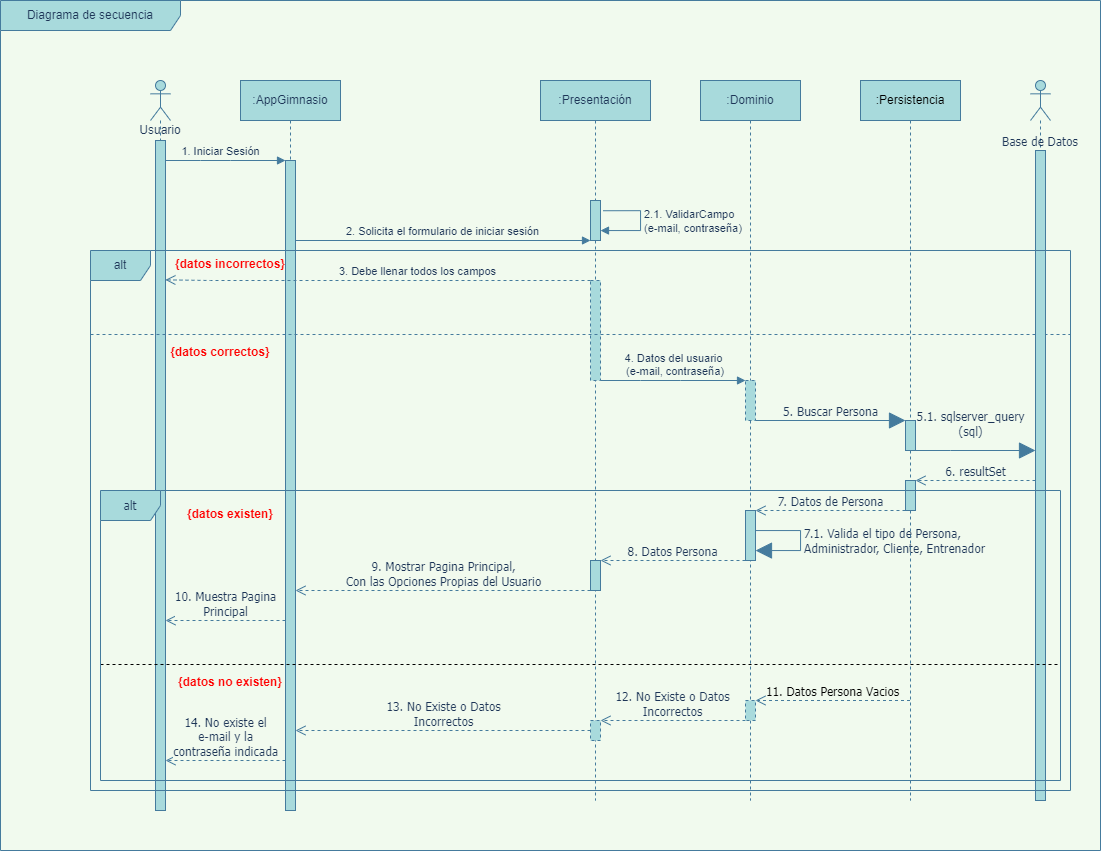

The diagram above was exported from draw.io. Its source (the exported page's mxGraphModel, read from the mxfile embedded in the PNG):
<mxGraphModel dx="1021" dy="649" grid="1" gridSize="10" guides="1" tooltips="1" connect="1" arrows="1" fold="1" page="1" pageScale="1" pageWidth="1100" pageHeight="850" background="#F1FAEE" math="0" shadow="0">
  <root>
    <mxCell id="0" />
    <mxCell id="1" parent="0" />
    <mxCell id="yBrvuxVPPl_dkeS1BgQu-4" value="Diagrama de secuencia" style="shape=umlFrame;whiteSpace=wrap;html=1;width=180;height=30;rounded=0;fillColor=#A8DADC;strokeColor=#457B9D;fontColor=#1D3557;" parent="1" vertex="1">
      <mxGeometry width="1100" height="850" as="geometry" />
    </mxCell>
    <mxCell id="yBrvuxVPPl_dkeS1BgQu-5" value=":AppGimnasio" style="shape=umlLifeline;perimeter=lifelinePerimeter;whiteSpace=wrap;html=1;container=1;collapsible=0;recursiveResize=0;outlineConnect=0;fillColor=#A8DADC;strokeColor=#457B9D;rounded=0;fontColor=#1D3557;" parent="1" vertex="1">
      <mxGeometry x="240" y="80" width="100" height="730" as="geometry" />
    </mxCell>
    <mxCell id="_TKvPC9EWprTT_iQRJFP-15" value="" style="html=1;points=[];perimeter=orthogonalPerimeter;rounded=0;fillColor=#A8DADC;strokeColor=#457B9D;fontColor=#1D3557;" vertex="1" parent="yBrvuxVPPl_dkeS1BgQu-5">
      <mxGeometry x="45" y="80" width="10" height="650" as="geometry" />
    </mxCell>
    <mxCell id="yBrvuxVPPl_dkeS1BgQu-7" value=":Dominio" style="shape=umlLifeline;perimeter=lifelinePerimeter;whiteSpace=wrap;html=1;container=1;collapsible=0;recursiveResize=0;outlineConnect=0;fillColor=#A8DADC;strokeColor=#457B9D;rounded=0;fontColor=#1D3557;" parent="1" vertex="1">
      <mxGeometry x="700" y="80" width="100" height="720" as="geometry" />
    </mxCell>
    <mxCell id="_TKvPC9EWprTT_iQRJFP-36" value="" style="html=1;points=[];perimeter=orthogonalPerimeter;dashed=1;rounded=0;fillColor=#A8DADC;strokeColor=#457B9D;fontColor=#1D3557;" vertex="1" parent="yBrvuxVPPl_dkeS1BgQu-7">
      <mxGeometry x="45" y="300" width="10" height="40" as="geometry" />
    </mxCell>
    <mxCell id="_TKvPC9EWprTT_iQRJFP-46" value="" style="html=1;points=[];perimeter=orthogonalPerimeter;fontFamily=Tahoma;fontSize=12;fontColor=#1D3557;strokeColor=#457B9D;fillColor=#A8DADC;" vertex="1" parent="yBrvuxVPPl_dkeS1BgQu-7">
      <mxGeometry x="45" y="430" width="10" height="50" as="geometry" />
    </mxCell>
    <mxCell id="_TKvPC9EWprTT_iQRJFP-47" value="7.1. Valida el tipo de Persona,&lt;br&gt;Administrador, Cliente, Entrenador" style="edgeStyle=orthogonalEdgeStyle;html=1;align=left;spacingLeft=2;endArrow=block;rounded=0;labelBackgroundColor=#F1FAEE;fontFamily=Tahoma;fontSize=12;fontColor=#1D3557;startSize=14;endSize=14;strokeColor=#457B9D;fillColor=#A8DADC;" edge="1" target="_TKvPC9EWprTT_iQRJFP-46" parent="yBrvuxVPPl_dkeS1BgQu-7" source="_TKvPC9EWprTT_iQRJFP-46">
      <mxGeometry relative="1" as="geometry">
        <mxPoint x="110" y="440" as="sourcePoint" />
        <Array as="points">
          <mxPoint x="100" y="450" />
          <mxPoint x="100" y="470" />
        </Array>
      </mxGeometry>
    </mxCell>
    <mxCell id="yBrvuxVPPl_dkeS1BgQu-8" value=":Persistencia" style="shape=umlLifeline;perimeter=lifelinePerimeter;whiteSpace=wrap;html=1;container=1;collapsible=0;recursiveResize=0;outlineConnect=0;fillColor=#A8DADC;strokeColor=#457B9D;rounded=0;fontColor=#000000;" parent="1" vertex="1">
      <mxGeometry x="860" y="80" width="100" height="720" as="geometry" />
    </mxCell>
    <mxCell id="_TKvPC9EWprTT_iQRJFP-39" value="" style="html=1;points=[];perimeter=orthogonalPerimeter;fontFamily=Tahoma;fontSize=12;fontColor=#1D3557;strokeColor=#457B9D;fillColor=#A8DADC;" vertex="1" parent="yBrvuxVPPl_dkeS1BgQu-8">
      <mxGeometry x="45" y="340" width="10" height="30" as="geometry" />
    </mxCell>
    <mxCell id="_TKvPC9EWprTT_iQRJFP-43" value="" style="html=1;points=[];perimeter=orthogonalPerimeter;fontFamily=Tahoma;fontSize=12;fontColor=#1D3557;strokeColor=#457B9D;fillColor=#A8DADC;" vertex="1" parent="yBrvuxVPPl_dkeS1BgQu-8">
      <mxGeometry x="45" y="400" width="10" height="30" as="geometry" />
    </mxCell>
    <mxCell id="_TKvPC9EWprTT_iQRJFP-13" value="Usuario" style="shape=umlLifeline;participant=umlActor;perimeter=lifelinePerimeter;whiteSpace=wrap;html=1;container=1;collapsible=0;recursiveResize=0;verticalAlign=top;spacingTop=36;outlineConnect=0;rounded=0;fillColor=#A8DADC;strokeColor=#457B9D;fontColor=#1D3557;" vertex="1" parent="1">
      <mxGeometry x="150" y="80" width="20" height="730" as="geometry" />
    </mxCell>
    <mxCell id="_TKvPC9EWprTT_iQRJFP-25" value="" style="html=1;points=[];perimeter=orthogonalPerimeter;rounded=0;fillColor=#A8DADC;strokeColor=#457B9D;fontColor=#1D3557;" vertex="1" parent="_TKvPC9EWprTT_iQRJFP-13">
      <mxGeometry x="5" y="60" width="10" height="670" as="geometry" />
    </mxCell>
    <mxCell id="_TKvPC9EWprTT_iQRJFP-14" value="1. Iniciar Sesión" style="html=1;verticalAlign=bottom;endArrow=block;rounded=0;labelBackgroundColor=#F1FAEE;strokeColor=#457B9D;fontColor=#1D3557;" edge="1" parent="1" source="_TKvPC9EWprTT_iQRJFP-25" target="_TKvPC9EWprTT_iQRJFP-15">
      <mxGeometry x="-0.0833" width="80" relative="1" as="geometry">
        <mxPoint x="190" y="270" as="sourcePoint" />
        <mxPoint x="270" y="270" as="targetPoint" />
        <Array as="points">
          <mxPoint x="200" y="160" />
          <mxPoint x="230" y="160" />
        </Array>
        <mxPoint as="offset" />
      </mxGeometry>
    </mxCell>
    <mxCell id="_TKvPC9EWprTT_iQRJFP-20" value="2. Solicita el formulario de iniciar sesión" style="html=1;verticalAlign=bottom;endArrow=block;rounded=0;labelBackgroundColor=#F1FAEE;strokeColor=#457B9D;fontColor=#1D3557;" edge="1" parent="1" source="_TKvPC9EWprTT_iQRJFP-15" target="_TKvPC9EWprTT_iQRJFP-22">
      <mxGeometry width="80" relative="1" as="geometry">
        <mxPoint x="510" y="250" as="sourcePoint" />
        <mxPoint x="585" y="280.24" as="targetPoint" />
      </mxGeometry>
    </mxCell>
    <mxCell id="yBrvuxVPPl_dkeS1BgQu-6" value=":Presentación" style="shape=umlLifeline;perimeter=lifelinePerimeter;whiteSpace=wrap;html=1;container=1;collapsible=0;recursiveResize=0;outlineConnect=0;fillColor=#A8DADC;strokeColor=#457B9D;rounded=0;fontColor=#1D3557;" parent="1" vertex="1">
      <mxGeometry x="540" y="80" width="110" height="720" as="geometry" />
    </mxCell>
    <mxCell id="_TKvPC9EWprTT_iQRJFP-22" value="" style="html=1;points=[];perimeter=orthogonalPerimeter;rounded=0;fillColor=#A8DADC;strokeColor=#457B9D;fontColor=#1D3557;" vertex="1" parent="yBrvuxVPPl_dkeS1BgQu-6">
      <mxGeometry x="50" y="120" width="10" height="40" as="geometry" />
    </mxCell>
    <mxCell id="_TKvPC9EWprTT_iQRJFP-23" value="2.1. ValidarCampo &lt;br&gt;(e-mail, contraseña)" style="edgeStyle=orthogonalEdgeStyle;html=1;align=left;spacingLeft=2;endArrow=block;rounded=0;exitX=1.25;exitY=0.256;exitDx=0;exitDy=0;exitPerimeter=0;labelBackgroundColor=#F1FAEE;strokeColor=#457B9D;fontColor=#1D3557;" edge="1" target="_TKvPC9EWprTT_iQRJFP-22" parent="yBrvuxVPPl_dkeS1BgQu-6" source="_TKvPC9EWprTT_iQRJFP-22">
      <mxGeometry relative="1" as="geometry">
        <mxPoint x="105" y="230" as="sourcePoint" />
        <Array as="points">
          <mxPoint x="100" y="130" />
          <mxPoint x="100" y="150" />
        </Array>
      </mxGeometry>
    </mxCell>
    <mxCell id="_TKvPC9EWprTT_iQRJFP-29" value="" style="html=1;points=[];perimeter=orthogonalPerimeter;dashed=1;rounded=0;fillColor=#A8DADC;strokeColor=#457B9D;fontColor=#1D3557;" vertex="1" parent="yBrvuxVPPl_dkeS1BgQu-6">
      <mxGeometry x="50" y="200" width="10" height="100" as="geometry" />
    </mxCell>
    <mxCell id="_TKvPC9EWprTT_iQRJFP-49" value="" style="html=1;points=[];perimeter=orthogonalPerimeter;fontFamily=Tahoma;fontSize=12;fontColor=#1D3557;strokeColor=#457B9D;fillColor=#A8DADC;" vertex="1" parent="yBrvuxVPPl_dkeS1BgQu-6">
      <mxGeometry x="50" y="480" width="10" height="30" as="geometry" />
    </mxCell>
    <mxCell id="_TKvPC9EWprTT_iQRJFP-32" value="3. Debe llenar todos los campos" style="html=1;verticalAlign=bottom;endArrow=open;dashed=1;endSize=8;rounded=0;labelBackgroundColor=#F1FAEE;strokeColor=#457B9D;fontColor=#1D3557;entryX=0.988;entryY=0.208;entryDx=0;entryDy=0;entryPerimeter=0;" edge="1" parent="1" source="_TKvPC9EWprTT_iQRJFP-29" target="_TKvPC9EWprTT_iQRJFP-25">
      <mxGeometry x="-0.1846" relative="1" as="geometry">
        <mxPoint x="430" y="350" as="sourcePoint" />
        <mxPoint x="60" y="360" as="targetPoint" />
        <Array as="points">
          <mxPoint x="560" y="280" />
          <mxPoint x="520" y="280" />
          <mxPoint x="480" y="280" />
          <mxPoint x="440" y="280" />
          <mxPoint x="210" y="280" />
        </Array>
        <mxPoint as="offset" />
      </mxGeometry>
    </mxCell>
    <mxCell id="_TKvPC9EWprTT_iQRJFP-33" value="{datos incorrectos}" style="text;align=center;fontStyle=1;verticalAlign=middle;spacingLeft=3;spacingRight=3;strokeColor=none;rotatable=0;points=[[0,0.5],[1,0.5]];portConstraint=eastwest;dashed=1;rounded=0;fontColor=#FF0000;" vertex="1" parent="1">
      <mxGeometry x="190" y="250" width="80" height="26" as="geometry" />
    </mxCell>
    <mxCell id="_TKvPC9EWprTT_iQRJFP-34" value="{datos correctos}" style="text;align=center;fontStyle=1;verticalAlign=middle;spacingLeft=3;spacingRight=3;strokeColor=none;rotatable=0;points=[[0,0.5],[1,0.5]];portConstraint=eastwest;dashed=1;rounded=0;fontColor=#FF0000;" vertex="1" parent="1">
      <mxGeometry x="180" y="338" width="80" height="26" as="geometry" />
    </mxCell>
    <mxCell id="_TKvPC9EWprTT_iQRJFP-35" value="4. Datos del usuario&lt;br&gt;&amp;nbsp;(e-mail, contraseña)" style="html=1;verticalAlign=bottom;endArrow=block;rounded=0;labelBackgroundColor=#F1FAEE;strokeColor=#457B9D;fontColor=#1D3557;" edge="1" parent="1" source="_TKvPC9EWprTT_iQRJFP-29" target="_TKvPC9EWprTT_iQRJFP-36">
      <mxGeometry width="80" relative="1" as="geometry">
        <mxPoint x="610" y="350" as="sourcePoint" />
        <mxPoint x="690" y="350" as="targetPoint" />
        <Array as="points">
          <mxPoint x="640" y="380" />
          <mxPoint x="680" y="380" />
        </Array>
      </mxGeometry>
    </mxCell>
    <mxCell id="_TKvPC9EWprTT_iQRJFP-28" value="" style="line;strokeWidth=1;fillColor=none;align=left;verticalAlign=middle;spacingTop=-1;spacingLeft=3;spacingRight=3;rotatable=0;labelPosition=right;points=[];portConstraint=eastwest;dashed=1;rounded=0;labelBackgroundColor=#F1FAEE;strokeColor=#457B9D;fontColor=#1D3557;" vertex="1" parent="1">
      <mxGeometry x="90" y="330" width="980" height="8" as="geometry" />
    </mxCell>
    <mxCell id="_TKvPC9EWprTT_iQRJFP-37" value="&lt;pre style=&quot;font-size: 12px;&quot;&gt;&lt;span style=&quot;font-size: 12px; background-color: initial; line-height: 1;&quot;&gt;&lt;font face=&quot;Tahoma&quot; style=&quot;font-size: 12px;&quot;&gt;Base de Datos&lt;/font&gt;&lt;/span&gt;&lt;/pre&gt;" style="shape=umlLifeline;participant=umlActor;perimeter=lifelinePerimeter;whiteSpace=wrap;html=1;container=1;collapsible=0;recursiveResize=0;verticalAlign=top;spacingTop=36;outlineConnect=0;fontSize=12;fontColor=#1D3557;strokeColor=#457B9D;fillColor=#A8DADC;align=center;size=40;horizontal=1;labelPosition=center;verticalLabelPosition=middle;" vertex="1" parent="1">
      <mxGeometry x="1030" y="80" width="20" height="720" as="geometry" />
    </mxCell>
    <mxCell id="_TKvPC9EWprTT_iQRJFP-38" value="" style="html=1;points=[];perimeter=orthogonalPerimeter;fontFamily=Tahoma;fontSize=12;fontColor=#1D3557;strokeColor=#457B9D;fillColor=#A8DADC;" vertex="1" parent="_TKvPC9EWprTT_iQRJFP-37">
      <mxGeometry x="5" y="70" width="10" height="650" as="geometry" />
    </mxCell>
    <mxCell id="_TKvPC9EWprTT_iQRJFP-40" value="5. Buscar Persona" style="html=1;verticalAlign=bottom;endArrow=block;rounded=0;fontFamily=Tahoma;fontSize=12;fontColor=#1D3557;startSize=14;endSize=14;strokeColor=#457B9D;fillColor=#A8DADC;labelBackgroundColor=#F1FAEE;" edge="1" parent="1" source="_TKvPC9EWprTT_iQRJFP-36" target="_TKvPC9EWprTT_iQRJFP-39">
      <mxGeometry width="80" relative="1" as="geometry">
        <mxPoint x="770" y="420" as="sourcePoint" />
        <mxPoint x="850" y="420" as="targetPoint" />
      </mxGeometry>
    </mxCell>
    <mxCell id="_TKvPC9EWprTT_iQRJFP-41" value="5.1. sqlserver_query&lt;br&gt;(sql)" style="html=1;verticalAlign=bottom;endArrow=block;rounded=0;fontFamily=Tahoma;fontSize=12;fontColor=#1D3557;startSize=14;endSize=14;strokeColor=#457B9D;fillColor=#A8DADC;labelBackgroundColor=#F1FAEE;" edge="1" parent="1" source="_TKvPC9EWprTT_iQRJFP-39" target="_TKvPC9EWprTT_iQRJFP-38">
      <mxGeometry x="-0.0833" y="10" width="80" relative="1" as="geometry">
        <mxPoint x="610" y="260" as="sourcePoint" />
        <mxPoint x="690" y="260" as="targetPoint" />
        <Array as="points">
          <mxPoint x="950" y="450" />
        </Array>
        <mxPoint as="offset" />
      </mxGeometry>
    </mxCell>
    <mxCell id="_TKvPC9EWprTT_iQRJFP-42" value="6. resultSet" style="html=1;verticalAlign=bottom;endArrow=open;dashed=1;endSize=8;rounded=0;labelBackgroundColor=#F1FAEE;fontFamily=Tahoma;fontSize=12;fontColor=#1D3557;strokeColor=#457B9D;fillColor=#A8DADC;" edge="1" parent="1" source="_TKvPC9EWprTT_iQRJFP-38" target="_TKvPC9EWprTT_iQRJFP-43">
      <mxGeometry relative="1" as="geometry">
        <mxPoint x="690" y="350" as="sourcePoint" />
        <mxPoint x="610" y="350" as="targetPoint" />
        <Array as="points">
          <mxPoint x="950" y="480" />
        </Array>
      </mxGeometry>
    </mxCell>
    <mxCell id="_TKvPC9EWprTT_iQRJFP-45" value="7. Datos de Persona" style="html=1;verticalAlign=bottom;endArrow=open;dashed=1;endSize=8;rounded=0;labelBackgroundColor=#F1FAEE;fontFamily=Tahoma;fontSize=12;fontColor=#1D3557;strokeColor=#457B9D;fillColor=#A8DADC;" edge="1" parent="1" source="_TKvPC9EWprTT_iQRJFP-43" target="_TKvPC9EWprTT_iQRJFP-46">
      <mxGeometry relative="1" as="geometry">
        <mxPoint x="620" y="350" as="sourcePoint" />
        <mxPoint x="755" y="500" as="targetPoint" />
      </mxGeometry>
    </mxCell>
    <mxCell id="_TKvPC9EWprTT_iQRJFP-48" value="8. Datos Persona" style="html=1;verticalAlign=bottom;endArrow=open;dashed=1;endSize=8;rounded=0;labelBackgroundColor=#F1FAEE;fontFamily=Tahoma;fontSize=12;fontColor=#1D3557;strokeColor=#457B9D;fillColor=#A8DADC;" edge="1" parent="1" source="_TKvPC9EWprTT_iQRJFP-46" target="_TKvPC9EWprTT_iQRJFP-49">
      <mxGeometry relative="1" as="geometry">
        <mxPoint x="460" y="340" as="sourcePoint" />
        <mxPoint x="380" y="340" as="targetPoint" />
      </mxGeometry>
    </mxCell>
    <mxCell id="_TKvPC9EWprTT_iQRJFP-51" value="9. Mostrar Pagina Principal,&lt;br&gt;Con las Opciones Propias del Usuario" style="html=1;verticalAlign=bottom;endArrow=open;dashed=1;endSize=8;rounded=0;labelBackgroundColor=#F1FAEE;fontFamily=Tahoma;fontSize=12;fontColor=#1D3557;strokeColor=#457B9D;fillColor=#A8DADC;" edge="1" parent="1" source="_TKvPC9EWprTT_iQRJFP-49" target="_TKvPC9EWprTT_iQRJFP-15">
      <mxGeometry relative="1" as="geometry">
        <mxPoint x="650" y="340" as="sourcePoint" />
        <mxPoint x="290" y="590" as="targetPoint" />
        <Array as="points">
          <mxPoint x="440" y="590" />
        </Array>
      </mxGeometry>
    </mxCell>
    <mxCell id="_TKvPC9EWprTT_iQRJFP-52" value="10. Muestra Pagina&lt;br&gt;Principal" style="html=1;verticalAlign=bottom;endArrow=open;dashed=1;endSize=8;rounded=0;labelBackgroundColor=#F1FAEE;fontFamily=Tahoma;fontSize=12;fontColor=#1D3557;strokeColor=#457B9D;fillColor=#A8DADC;" edge="1" parent="1" target="_TKvPC9EWprTT_iQRJFP-25">
      <mxGeometry relative="1" as="geometry">
        <mxPoint x="285" y="619.9999999999998" as="sourcePoint" />
        <mxPoint x="50" y="440" as="targetPoint" />
        <Array as="points">
          <mxPoint x="250" y="620" />
          <mxPoint x="190" y="620" />
        </Array>
      </mxGeometry>
    </mxCell>
    <mxCell id="_TKvPC9EWprTT_iQRJFP-54" value="{datos existen}" style="text;align=center;fontStyle=1;verticalAlign=middle;spacingLeft=3;spacingRight=3;strokeColor=none;rotatable=0;points=[[0,0.5],[1,0.5]];portConstraint=eastwest;dashed=1;rounded=0;fontColor=#FF0000;" vertex="1" parent="1">
      <mxGeometry x="190" y="500" width="80" height="26" as="geometry" />
    </mxCell>
    <mxCell id="_TKvPC9EWprTT_iQRJFP-55" value="" style="line;strokeWidth=1;fillColor=none;align=left;verticalAlign=middle;spacingTop=-1;spacingLeft=3;spacingRight=3;rotatable=0;labelPosition=right;points=[];portConstraint=eastwest;fontFamily=Tahoma;fontSize=12;fontColor=#1D3557;dashed=1;" vertex="1" parent="1">
      <mxGeometry x="100" y="660" width="960" height="8" as="geometry" />
    </mxCell>
    <mxCell id="_TKvPC9EWprTT_iQRJFP-56" value="{datos no existen}" style="text;align=center;fontStyle=1;verticalAlign=middle;spacingLeft=3;spacingRight=3;strokeColor=none;rotatable=0;points=[[0,0.5],[1,0.5]];portConstraint=eastwest;dashed=1;rounded=0;fontColor=#FF0000;" vertex="1" parent="1">
      <mxGeometry x="190" y="668" width="80" height="26" as="geometry" />
    </mxCell>
    <mxCell id="_TKvPC9EWprTT_iQRJFP-57" value="12. No Existe o Datos&lt;br&gt;Incorrectos" style="html=1;verticalAlign=bottom;endArrow=open;dashed=1;endSize=8;rounded=0;labelBackgroundColor=#F1FAEE;fontFamily=Tahoma;fontSize=12;fontColor=#1D3557;strokeColor=#457B9D;fillColor=#A8DADC;" edge="1" parent="1" source="_TKvPC9EWprTT_iQRJFP-65" target="_TKvPC9EWprTT_iQRJFP-61">
      <mxGeometry relative="1" as="geometry">
        <mxPoint x="750" y="710" as="sourcePoint" />
        <mxPoint x="500" y="550" as="targetPoint" />
        <Array as="points">
          <mxPoint x="600" y="720" />
        </Array>
      </mxGeometry>
    </mxCell>
    <mxCell id="_TKvPC9EWprTT_iQRJFP-60" value="13. No Existe o Datos&lt;br&gt;Incorrectos" style="html=1;verticalAlign=bottom;endArrow=open;dashed=1;endSize=8;rounded=0;labelBackgroundColor=#F1FAEE;fontFamily=Tahoma;fontSize=12;fontColor=#1D3557;strokeColor=#457B9D;fillColor=#A8DADC;" edge="1" parent="1" source="_TKvPC9EWprTT_iQRJFP-61" target="_TKvPC9EWprTT_iQRJFP-15">
      <mxGeometry relative="1" as="geometry">
        <mxPoint x="580" y="530" as="sourcePoint" />
        <mxPoint x="295" y="739.9999999999998" as="targetPoint" />
      </mxGeometry>
    </mxCell>
    <mxCell id="_TKvPC9EWprTT_iQRJFP-61" value="" style="html=1;points=[];perimeter=orthogonalPerimeter;dashed=1;fontFamily=Tahoma;fontSize=12;fontColor=#1D3557;strokeColor=#457B9D;fillColor=#A8DADC;" vertex="1" parent="1">
      <mxGeometry x="590" y="720" width="10" height="20" as="geometry" />
    </mxCell>
    <mxCell id="_TKvPC9EWprTT_iQRJFP-64" value="14. No existe el&lt;br&gt;e-mail&amp;nbsp;y la&lt;br&gt;contraseña&amp;nbsp;indicada" style="html=1;verticalAlign=bottom;endArrow=open;dashed=1;endSize=8;rounded=0;labelBackgroundColor=#F1FAEE;fontFamily=Tahoma;fontSize=12;fontColor=#1D3557;strokeColor=#457B9D;fillColor=#A8DADC;" edge="1" parent="1" target="_TKvPC9EWprTT_iQRJFP-25">
      <mxGeometry relative="1" as="geometry">
        <mxPoint x="285" y="759.9999999999998" as="sourcePoint" />
        <mxPoint x="500" y="520" as="targetPoint" />
        <Array as="points">
          <mxPoint x="250" y="760" />
        </Array>
      </mxGeometry>
    </mxCell>
    <mxCell id="_TKvPC9EWprTT_iQRJFP-65" value="" style="html=1;points=[];perimeter=orthogonalPerimeter;dashed=1;fontFamily=Tahoma;fontSize=12;fontColor=#FF0000;strokeColor=#457B9D;fillColor=#A8DADC;" vertex="1" parent="1">
      <mxGeometry x="745" y="700" width="10" height="20" as="geometry" />
    </mxCell>
    <mxCell id="_TKvPC9EWprTT_iQRJFP-66" value="11. Datos Persona Vacios" style="html=1;verticalAlign=bottom;endArrow=open;dashed=1;endSize=8;rounded=0;labelBackgroundColor=#F1FAEE;fontFamily=Tahoma;fontSize=12;fontColor=#000000;strokeColor=#457B9D;fillColor=#A8DADC;" edge="1" parent="1" source="yBrvuxVPPl_dkeS1BgQu-8" target="_TKvPC9EWprTT_iQRJFP-65">
      <mxGeometry relative="1" as="geometry">
        <mxPoint x="880" y="700.41" as="sourcePoint" />
        <mxPoint x="800" y="700.41" as="targetPoint" />
      </mxGeometry>
    </mxCell>
    <mxCell id="_TKvPC9EWprTT_iQRJFP-53" value="alt" style="shape=umlFrame;whiteSpace=wrap;html=1;fontFamily=Tahoma;fontSize=12;fontColor=#1D3557;strokeColor=#457B9D;fillColor=#A8DADC;" vertex="1" parent="1">
      <mxGeometry x="100" y="490" width="960" height="290" as="geometry" />
    </mxCell>
    <mxCell id="_TKvPC9EWprTT_iQRJFP-24" value="alt" style="shape=umlFrame;whiteSpace=wrap;html=1;rounded=0;fillColor=#A8DADC;strokeColor=#457B9D;fontColor=#1D3557;" vertex="1" parent="1">
      <mxGeometry x="90" y="250" width="980" height="540" as="geometry" />
    </mxCell>
  </root>
</mxGraphModel>